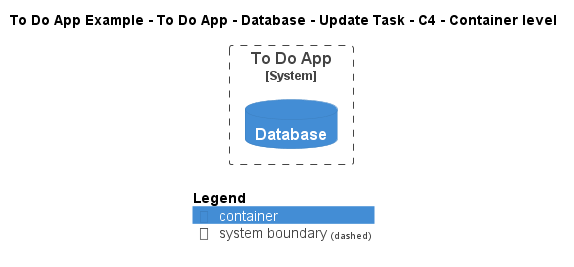

The diagram above was rendered by PlantUML. Its source (embedded in the PNG):
@startuml
!include ..\..\..\..\..\..\..\.c4s\C4_Container.puml

AddElementTag("c4interflow:lifecycle:new", $bgColor=green, $fontColor=#ffffff, $borderColor=green, $shadowing="False")
AddElementTag("c4interflow:lifecycle:changed", $bgColor=orange, $fontColor=#ffffff, $borderColor=orange, $shadowing="False")
AddElementTag("c4interflow:lifecycle:removed", $bgColor=red, $fontColor=#ffffff, $borderColor=red, $shadowing="False")

AddRelTag("c4interflow:lifecycle:new", $textColor=green, $lineColor=green)
AddRelTag("c4interflow:lifecycle:changed", $textColor=orange, $lineColor=orange)
AddRelTag("c4interflow:lifecycle:removed", $textColor=red, $lineColor=red)

SHOW_PERSON_PORTRAIT()
LAYOUT_TOP_DOWN()

skinparam linetype polyline

title To Do App Example - To Do App - Database - Update Task - C4 - Container level


System_Boundary(ToDoAppExample.SoftwareSystems.ToDoApp, "To Do App") {
    ContainerDb(ToDoAppExample.SoftwareSystems.ToDoApp.Containers.Database, "Database", "", "")
}



SHOW_LEGEND()
@enduml